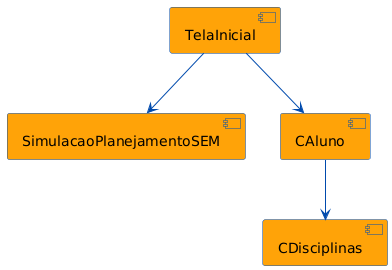

The diagram above was rendered by PlantUML. Its source (embedded in the PNG):
@startuml
skinparam component {
    BorderColor #004aad
    BackgroundColor #ffa308
    FontColor black
}
skinparam ArrowColor #004aad

component TelaInicial
component SimulacaoPlanejamentoSEM
component CAluno
component CDisciplinas

TelaInicial --> SimulacaoPlanejamentoSEM
TelaInicial --> CAluno
CAluno --> CDisciplinas
@enduml